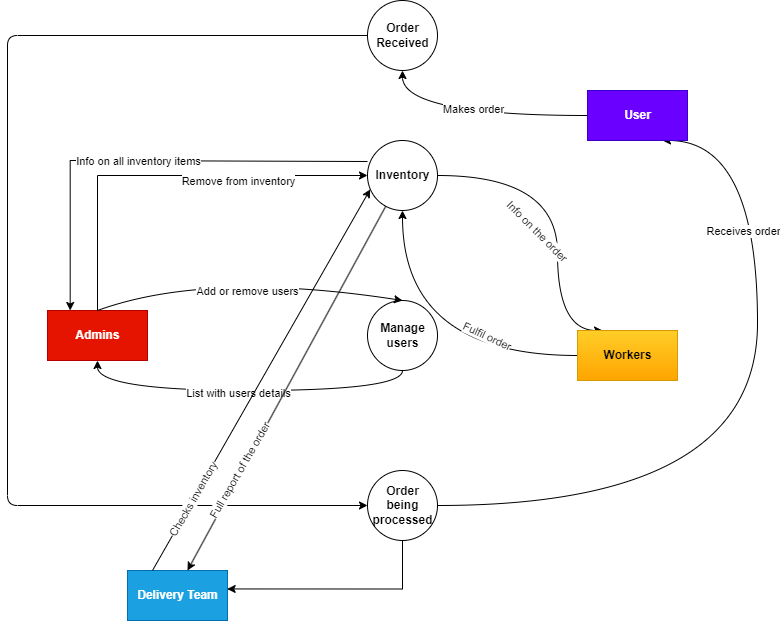

The diagram above was exported from draw.io. Its source (the exported page's mxGraphModel, read from the mxfile embedded in the PNG):
<mxGraphModel dx="1434" dy="964" grid="1" gridSize="10" guides="1" tooltips="1" connect="1" arrows="1" fold="1" page="1" pageScale="1" pageWidth="850" pageHeight="1100" math="0" shadow="0">
  <root>
    <mxCell id="0" />
    <mxCell id="1" parent="0" />
    <mxCell id="5EetNutlxexAvJs9KY08-33" style="edgeStyle=orthogonalEdgeStyle;curved=1;orthogonalLoop=1;jettySize=auto;html=1;entryX=0.25;entryY=0;entryDx=0;entryDy=0;" parent="1" source="5EetNutlxexAvJs9KY08-1" target="5EetNutlxexAvJs9KY08-28" edge="1">
      <mxGeometry relative="1" as="geometry">
        <Array as="points">
          <mxPoint x="580" y="275" />
          <mxPoint x="580" y="430" />
        </Array>
      </mxGeometry>
    </mxCell>
    <mxCell id="5EetNutlxexAvJs9KY08-35" value="Info on the order&lt;br&gt;" style="edgeLabel;html=1;align=center;verticalAlign=middle;resizable=0;points=[];rotation=45;" parent="5EetNutlxexAvJs9KY08-33" vertex="1" connectable="0">
      <mxGeometry x="-0.3263" y="-24" relative="1" as="geometry">
        <mxPoint x="-8" y="31" as="offset" />
      </mxGeometry>
    </mxCell>
    <mxCell id="5EetNutlxexAvJs9KY08-1" value="&lt;b&gt;Inventory&lt;br&gt;&lt;/b&gt;" style="shape=ellipse;html=1;dashed=0;whitespace=wrap;aspect=fixed;perimeter=ellipsePerimeter;" parent="1" vertex="1">
      <mxGeometry x="390" y="240" width="70" height="70" as="geometry" />
    </mxCell>
    <mxCell id="5EetNutlxexAvJs9KY08-8" style="edgeStyle=orthogonalEdgeStyle;orthogonalLoop=1;jettySize=auto;html=1;entryX=0.5;entryY=1;entryDx=0;entryDy=0;curved=1;" parent="1" source="5EetNutlxexAvJs9KY08-2" target="5EetNutlxexAvJs9KY08-4" edge="1">
      <mxGeometry relative="1" as="geometry">
        <Array as="points">
          <mxPoint x="425" y="490" />
          <mxPoint x="120" y="490" />
        </Array>
      </mxGeometry>
    </mxCell>
    <mxCell id="5EetNutlxexAvJs9KY08-13" value="List with users details" style="edgeLabel;html=1;align=center;verticalAlign=middle;resizable=0;points=[];" parent="5EetNutlxexAvJs9KY08-8" vertex="1" connectable="0">
      <mxGeometry x="0.2385" y="2" relative="1" as="geometry">
        <mxPoint x="35" as="offset" />
      </mxGeometry>
    </mxCell>
    <mxCell id="5EetNutlxexAvJs9KY08-2" value="&lt;b&gt;Manage&lt;br&gt;users&lt;br&gt;&lt;/b&gt;" style="shape=ellipse;html=1;dashed=0;whitespace=wrap;aspect=fixed;perimeter=ellipsePerimeter;" parent="1" vertex="1">
      <mxGeometry x="390" y="400" width="70" height="70" as="geometry" />
    </mxCell>
    <mxCell id="5EetNutlxexAvJs9KY08-26" style="edgeStyle=orthogonalEdgeStyle;curved=1;orthogonalLoop=1;jettySize=auto;html=1;entryX=0.75;entryY=1;entryDx=0;entryDy=0;" parent="1" source="5EetNutlxexAvJs9KY08-3" target="5EetNutlxexAvJs9KY08-21" edge="1">
      <mxGeometry relative="1" as="geometry">
        <Array as="points">
          <mxPoint x="780" y="605" />
          <mxPoint x="780" y="240" />
        </Array>
      </mxGeometry>
    </mxCell>
    <mxCell id="5EetNutlxexAvJs9KY08-27" value="Receives order&lt;br&gt;" style="edgeLabel;html=1;align=center;verticalAlign=middle;resizable=0;points=[];" parent="5EetNutlxexAvJs9KY08-26" vertex="1" connectable="0">
      <mxGeometry x="0.6278" y="2" relative="1" as="geometry">
        <mxPoint x="-13" y="40" as="offset" />
      </mxGeometry>
    </mxCell>
    <mxCell id="5EetNutlxexAvJs9KY08-47" style="edgeStyle=orthogonalEdgeStyle;orthogonalLoop=1;jettySize=auto;html=1;entryX=0.997;entryY=0.369;entryDx=0;entryDy=0;rounded=0;entryPerimeter=0;" parent="1" source="5EetNutlxexAvJs9KY08-3" target="5EetNutlxexAvJs9KY08-46" edge="1">
      <mxGeometry relative="1" as="geometry">
        <Array as="points">
          <mxPoint x="425" y="688" />
        </Array>
      </mxGeometry>
    </mxCell>
    <mxCell id="5EetNutlxexAvJs9KY08-3" value="&lt;b&gt;Order&lt;br&gt;being&lt;br&gt;processed&lt;br&gt;&lt;/b&gt;" style="shape=ellipse;html=1;dashed=0;whitespace=wrap;aspect=fixed;perimeter=ellipsePerimeter;" parent="1" vertex="1">
      <mxGeometry x="390" y="570" width="70" height="70" as="geometry" />
    </mxCell>
    <mxCell id="5EetNutlxexAvJs9KY08-4" value="&lt;b&gt;Admins&lt;/b&gt;" style="html=1;dashed=0;whitespace=wrap;fillColor=#e51400;strokeColor=#B20000;fontColor=#ffffff;" parent="1" vertex="1">
      <mxGeometry x="70" y="410" width="100" height="50" as="geometry" />
    </mxCell>
    <mxCell id="5EetNutlxexAvJs9KY08-11" value="" style="endArrow=classic;html=1;curved=1;entryX=0.5;entryY=0;entryDx=0;entryDy=0;" parent="1" target="5EetNutlxexAvJs9KY08-2" edge="1">
      <mxGeometry width="50" height="50" relative="1" as="geometry">
        <mxPoint x="120" y="410" as="sourcePoint" />
        <mxPoint x="170" y="360" as="targetPoint" />
        <Array as="points">
          <mxPoint x="230" y="370" />
        </Array>
      </mxGeometry>
    </mxCell>
    <mxCell id="5EetNutlxexAvJs9KY08-12" value="Add or remove users" style="edgeLabel;html=1;align=center;verticalAlign=middle;resizable=0;points=[];" parent="5EetNutlxexAvJs9KY08-11" vertex="1" connectable="0">
      <mxGeometry x="-0.1929" y="-13" relative="1" as="geometry">
        <mxPoint x="32" y="6" as="offset" />
      </mxGeometry>
    </mxCell>
    <mxCell id="5EetNutlxexAvJs9KY08-15" value="" style="endArrow=classic;html=1;entryX=0;entryY=0.5;entryDx=0;entryDy=0;rounded=0;" parent="1" target="5EetNutlxexAvJs9KY08-1" edge="1">
      <mxGeometry width="50" height="50" relative="1" as="geometry">
        <mxPoint x="120" y="410" as="sourcePoint" />
        <mxPoint x="170" y="360" as="targetPoint" />
        <Array as="points">
          <mxPoint x="120" y="275" />
        </Array>
      </mxGeometry>
    </mxCell>
    <mxCell id="5EetNutlxexAvJs9KY08-16" value="Remove from inventory" style="edgeLabel;html=1;align=center;verticalAlign=middle;resizable=0;points=[];rotation=0;" parent="5EetNutlxexAvJs9KY08-15" vertex="1" connectable="0">
      <mxGeometry x="0.0493" y="-31" relative="1" as="geometry">
        <mxPoint x="63" y="-26" as="offset" />
      </mxGeometry>
    </mxCell>
    <mxCell id="5EetNutlxexAvJs9KY08-18" value="" style="endArrow=classic;html=1;exitX=0.033;exitY=0.3;exitDx=0;exitDy=0;exitPerimeter=0;entryX=0.25;entryY=0;entryDx=0;entryDy=0;rounded=0;" parent="1" edge="1">
      <mxGeometry width="50" height="50" relative="1" as="geometry">
        <mxPoint x="389.99999999999994" y="261.0000000000001" as="sourcePoint" />
        <mxPoint x="92.69" y="410" as="targetPoint" />
        <Array as="points">
          <mxPoint x="92.69" y="260" />
        </Array>
      </mxGeometry>
    </mxCell>
    <mxCell id="5EetNutlxexAvJs9KY08-19" value="Info on all inventory items" style="edgeLabel;html=1;align=center;verticalAlign=middle;resizable=0;points=[];rotation=0;" parent="5EetNutlxexAvJs9KY08-18" vertex="1" connectable="0">
      <mxGeometry x="-0.2607" y="42" relative="1" as="geometry">
        <mxPoint x="-64" y="-42" as="offset" />
      </mxGeometry>
    </mxCell>
    <mxCell id="5EetNutlxexAvJs9KY08-37" style="edgeStyle=orthogonalEdgeStyle;orthogonalLoop=1;jettySize=auto;html=1;rounded=1;entryX=0;entryY=0.5;entryDx=0;entryDy=0;" parent="1" source="5EetNutlxexAvJs9KY08-20" target="5EetNutlxexAvJs9KY08-3" edge="1">
      <mxGeometry relative="1" as="geometry">
        <mxPoint x="30" y="135" as="targetPoint" />
        <Array as="points">
          <mxPoint x="30" y="135" />
          <mxPoint x="30" y="605" />
        </Array>
      </mxGeometry>
    </mxCell>
    <mxCell id="5EetNutlxexAvJs9KY08-20" value="&lt;b&gt;Order&lt;br&gt;Received&lt;br&gt;&lt;/b&gt;" style="shape=ellipse;html=1;dashed=0;whitespace=wrap;aspect=fixed;perimeter=ellipsePerimeter;" parent="1" vertex="1">
      <mxGeometry x="390" y="100" width="70" height="70" as="geometry" />
    </mxCell>
    <mxCell id="5EetNutlxexAvJs9KY08-23" style="edgeStyle=orthogonalEdgeStyle;curved=1;orthogonalLoop=1;jettySize=auto;html=1;entryX=0.5;entryY=1;entryDx=0;entryDy=0;" parent="1" source="5EetNutlxexAvJs9KY08-21" target="5EetNutlxexAvJs9KY08-20" edge="1">
      <mxGeometry relative="1" as="geometry" />
    </mxCell>
    <mxCell id="RdjRVB81v4aQsacOEHFN-1" value="Makes order" style="edgeLabel;html=1;align=center;verticalAlign=middle;resizable=0;points=[];" parent="5EetNutlxexAvJs9KY08-23" vertex="1" connectable="0">
      <mxGeometry x="0.0017" y="-7" relative="1" as="geometry">
        <mxPoint as="offset" />
      </mxGeometry>
    </mxCell>
    <mxCell id="5EetNutlxexAvJs9KY08-21" value="&lt;b&gt;User&lt;/b&gt;" style="html=1;dashed=0;whitespace=wrap;fillColor=#6a00ff;strokeColor=#3700CC;fontColor=#ffffff;" parent="1" vertex="1">
      <mxGeometry x="610" y="190" width="100" height="50" as="geometry" />
    </mxCell>
    <mxCell id="5EetNutlxexAvJs9KY08-31" style="edgeStyle=orthogonalEdgeStyle;curved=1;orthogonalLoop=1;jettySize=auto;html=1;entryX=0.5;entryY=1;entryDx=0;entryDy=0;" parent="1" source="5EetNutlxexAvJs9KY08-28" target="5EetNutlxexAvJs9KY08-1" edge="1">
      <mxGeometry relative="1" as="geometry" />
    </mxCell>
    <mxCell id="5EetNutlxexAvJs9KY08-32" value="Fulfil order" style="edgeLabel;html=1;align=center;verticalAlign=middle;resizable=0;points=[];rotation=25;" parent="5EetNutlxexAvJs9KY08-31" vertex="1" connectable="0">
      <mxGeometry x="-0.3862" y="-19" relative="1" as="geometry">
        <mxPoint x="8" y="-1" as="offset" />
      </mxGeometry>
    </mxCell>
    <mxCell id="5EetNutlxexAvJs9KY08-28" value="&lt;b&gt;Workers&lt;/b&gt;" style="html=1;dashed=0;whitespace=wrap;fillColor=#ffcd28;strokeColor=#d79b00;gradientColor=#ffa500;" parent="1" vertex="1">
      <mxGeometry x="600" y="430" width="100" height="50" as="geometry" />
    </mxCell>
    <mxCell id="5EetNutlxexAvJs9KY08-46" value="&lt;b&gt;Delivery Team&lt;/b&gt;" style="html=1;dashed=0;whitespace=wrap;fillColor=#1ba1e2;strokeColor=#006EAF;fontColor=#ffffff;" parent="1" vertex="1">
      <mxGeometry x="150" y="670" width="100" height="50" as="geometry" />
    </mxCell>
    <mxCell id="5EetNutlxexAvJs9KY08-57" value="" style="endArrow=classic;html=1;entryX=0.5;entryY=0;entryDx=0;entryDy=0;rounded=0;" parent="1" source="5EetNutlxexAvJs9KY08-1" edge="1">
      <mxGeometry width="50" height="50" relative="1" as="geometry">
        <mxPoint x="410" y="300" as="sourcePoint" />
        <mxPoint x="210" y="670" as="targetPoint" />
        <Array as="points" />
      </mxGeometry>
    </mxCell>
    <mxCell id="5EetNutlxexAvJs9KY08-58" value="Full report of the order" style="edgeLabel;html=1;align=center;verticalAlign=middle;resizable=0;points=[];rotation=-60;" parent="5EetNutlxexAvJs9KY08-57" vertex="1" connectable="0">
      <mxGeometry x="0.5612" y="-3" relative="1" as="geometry">
        <mxPoint x="11" y="-19" as="offset" />
      </mxGeometry>
    </mxCell>
    <mxCell id="5EetNutlxexAvJs9KY08-60" value="" style="endArrow=classic;html=1;curved=1;exitX=0.25;exitY=0;exitDx=0;exitDy=0;entryX=0.039;entryY=0.698;entryDx=0;entryDy=0;entryPerimeter=0;" parent="1" source="5EetNutlxexAvJs9KY08-46" target="5EetNutlxexAvJs9KY08-1" edge="1">
      <mxGeometry width="50" height="50" relative="1" as="geometry">
        <mxPoint x="500" y="570" as="sourcePoint" />
        <mxPoint x="550" y="520" as="targetPoint" />
        <Array as="points" />
      </mxGeometry>
    </mxCell>
    <mxCell id="5EetNutlxexAvJs9KY08-61" value="Checks inventory" style="edgeLabel;html=1;align=center;verticalAlign=middle;resizable=0;points=[];rotation=-60;" parent="5EetNutlxexAvJs9KY08-60" vertex="1" connectable="0">
      <mxGeometry x="-0.5774" y="2" relative="1" as="geometry">
        <mxPoint x="-4" y="11" as="offset" />
      </mxGeometry>
    </mxCell>
  </root>
</mxGraphModel>